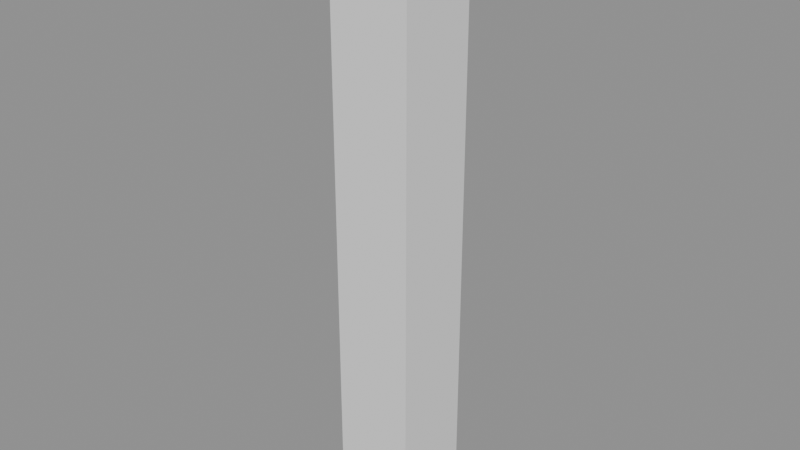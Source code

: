 # Source: p0064.blend  (saved by Blender 4.5.90; exported with 4.5.12 LTS)
import bpy
from mathutils import Matrix  # noqa: F401  (used for matrix-valued properties, if any)

bpy.ops.wm.read_factory_settings(use_empty=True)
scene = bpy.context.scene
scene.name = 'Scene'

# ---- collections
col_asset_p0064 = bpy.data.collections.new('Asset_p0064'); scene.collection.children.link(col_asset_p0064)

# ---- meshes
me_cube = bpy.data.meshes.new('Cube')
me_cube.from_pydata([(-0.2, -0.2, -1.5), (-0.2, -0.2, 1.5), (-0.2, 0.2, -1.5), (-0.2, 0.2, 1.5), (0.2, -0.2, -1.5), (0.2, -0.2, 1.5), (0.2, 0.2, -1.5), (0.2, 0.2, 1.5)], [], [(0, 1, 3, 2), (2, 3, 7, 6), (6, 7, 5, 4), (4, 5, 1, 0), (2, 6, 4, 0), (7, 3, 1, 5)])
_uv = me_cube.uv_layers.new(name='UVMap')
_uv.uv.foreach_set('vector', [0.375, 0.0, 0.625, 0.0, 0.625, 0.25, 0.375, 0.25, 0.375, 0.25, 0.625, 0.25, 0.625, 0.5, 0.375, 0.5, 0.375, 0.5, 0.625, 0.5, 0.625, 0.75, 0.375, 0.75, 0.375, 0.75, 0.625, 0.75, 0.625, 1.0, 0.375, 1.0, 0.125, 0.5, 0.375, 0.5, 0.375, 0.75, 0.125, 0.75, 0.625, 0.5, 0.875, 0.5, 0.875, 0.75, 0.625, 0.75])
me_cube.update()

# ---- objects
ob_columnacuadrada = bpy.data.objects.new('ColumnaCuadrada', me_cube)

# ---- transforms, parenting, visibility, modifiers, constraints
ob_columnacuadrada.location = (0.0, 0.0, 1.5)

# ---- collection membership
col_asset_p0064.objects.link(ob_columnacuadrada)

# ---- scene / render settings (as saved in the file)
scene.frame_start = 1; scene.frame_end = 250; scene.frame_set(1)
scene.render.engine = 'BLENDER_EEVEE_NEXT'
bpy.context.view_layer.update()

# ---- added for rendering (the .blend has no active camera and no usable light): camera, sun + grey world if the file has none
cam_auto = bpy.data.cameras.new('AutoCamera')
cam_auto.lens = 50.0
cam_auto.sensor_width = 36.0
cam_auto.clip_end = 1000.0
ob_auto_camera = bpy.data.objects.new('AutoCamera', cam_auto)
scene.collection.objects.link(ob_auto_camera)
ob_auto_camera.location = (2.82459, -3.38951, 3.75967)
ob_auto_camera.rotation_euler = (1.09748, -7.21219e-08, 0.694738)
scene.camera = ob_auto_camera
light_auto_sun = bpy.data.lights.new('AutoSun', 'SUN')
light_auto_sun.energy = 3.0
light_auto_sun.angle = 0.0523599
ob_auto_sun = bpy.data.objects.new('AutoSun', light_auto_sun)
scene.collection.objects.link(ob_auto_sun)
ob_auto_sun.rotation_euler = (0.872665, 0.174533, 0.523599)
if scene.world is None:
    world_auto = bpy.data.worlds.new('AutoWorld')
    world_auto.color = (0.3, 0.3, 0.3)
    scene.world = world_auto
bpy.context.view_layer.update()
